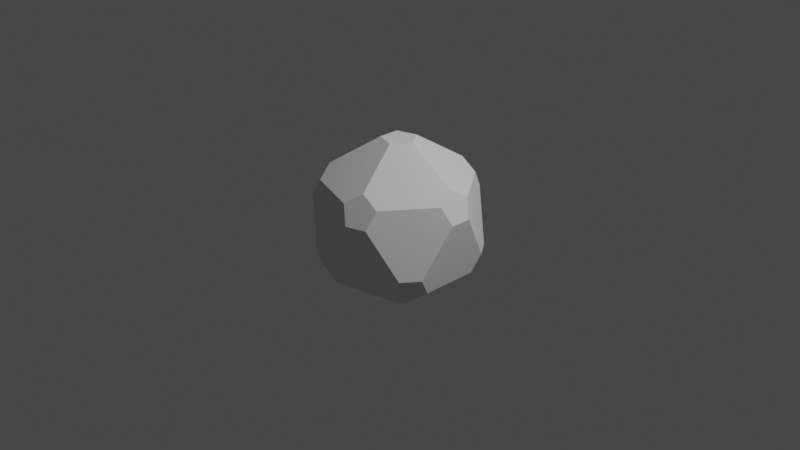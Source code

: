 # Source: Buckyball.blend  (saved by Blender 3.1.7; exported with 4.5.12 LTS)
import bpy
from mathutils import Matrix  # noqa: F401  (used for matrix-valued properties, if any)

bpy.ops.wm.read_factory_settings(use_empty=True)
scene = bpy.context.scene
scene.name = 'Scene'

# ---- collections
col_collection = bpy.data.collections.new('Collection'); scene.collection.children.link(col_collection)

# ---- world
world_world = bpy.data.worlds.new('World'); scene.world = world_world
world_world.use_nodes = True; world_world.node_tree.nodes.clear()
_N = world_world.node_tree.nodes; _L = world_world.node_tree.links
n0 = _N.new('ShaderNodeOutputWorld'); n0.name = 'World Output'; n0.location = (300, 300)
n1 = _N.new('ShaderNodeBackground'); n1.name = 'Background'; n1.location = (10, 300)
n1.inputs[0].default_value = (0.05088, 0.05088, 0.05088, 1.0)
_L.new(n1.outputs[0], n0.inputs[0])
n0.is_active_output = True
world_world.color = (0.05088, 0.05088, 0.05088)
world_world.use_sun_shadow = False
world_world.sun_shadow_jitter_overblur = 0.0

# ---- cameras
cam_camera = bpy.data.cameras.new('Camera')
cam_camera.clip_end = 100.0
cam_camera.ortho_scale = 7.314

# ---- lights
light_light = bpy.data.lights.new('Light', 'POINT')
light_light.transmission_factor = 0.0
light_light.energy = 1000.0
light_light.shadow_soft_size = 0.1
light_light.shadow_maximum_resolution = 0.006
light_light.use_absolute_resolution = True

# ---- meshes
me_icosphere = bpy.data.meshes.new('Icosphere')
me_icosphere.from_pydata([(-0.1878, 0.0, -0.8839), (-0.05803, 0.1786, -0.8839), (0.1519, 0.1104, -0.8839), (0.1519, -0.1104, -0.8839), (-0.05803, -0.1786, -0.8839), (0.7236, -0.305, -0.4472), (0.7595, -0.4153, -0.2594), (0.6297, -0.5939, -0.2594), (0.5136, -0.5939, -0.4472), (0.5717, -0.4153, -0.5633), (-0.2184, -0.672, -0.5633), (-0.06643, -0.7824, -0.4472), (-0.1603, -0.8506, -0.2594), (-0.3703, -0.7824, -0.2594), (-0.4061, -0.672, -0.4472), (-0.7066, 0.0, -0.5633), (-0.7647, -0.1786, -0.4472), (-0.8586, -0.1104, -0.2594), (-0.8586, 0.1104, -0.2594), (-0.7647, 0.1786, -0.4472), (-0.2184, 0.672, -0.5633), (-0.4061, 0.672, -0.4472), (-0.3703, 0.7824, -0.2594), (-0.1603, 0.8506, -0.2594), (-0.06643, 0.7824, -0.4472), (0.7236, 0.305, -0.4472), (0.5717, 0.4153, -0.5633), (0.5136, 0.5939, -0.4472), (0.6297, 0.5939, -0.2594), (0.7595, 0.4153, -0.2594), (0.1603, -0.8506, 0.2594), (0.3703, -0.7824, 0.2594), (0.4061, -0.672, 0.4472), (0.2184, -0.672, 0.5633), (0.06643, -0.7824, 0.4472), (-0.7595, -0.4153, 0.2594), (-0.6297, -0.5939, 0.2594), (-0.5136, -0.5939, 0.4472), (-0.5717, -0.4153, 0.5633), (-0.7236, -0.305, 0.4472), (-0.6297, 0.5939, 0.2594), (-0.7595, 0.4153, 0.2594), (-0.7236, 0.305, 0.4472), (-0.5717, 0.4153, 0.5633), (-0.5136, 0.5939, 0.4472), (0.3703, 0.7824, 0.2594), (0.1603, 0.8506, 0.2594), (0.06643, 0.7824, 0.4472), (0.2184, 0.672, 0.5633), (0.4061, 0.672, 0.4472), (0.8586, -0.1104, 0.2594), (0.8586, 0.1104, 0.2594), (0.7647, 0.1786, 0.4472), (0.7066, 0.0, 0.5633), (0.7647, -0.1786, 0.4472), (0.05803, -0.1786, 0.8839), (0.1878, 0.0, 0.8839), (0.05803, 0.1786, 0.8839), (-0.1519, 0.1104, 0.8839), (-0.1519, -0.1104, 0.8839)], [], [(5, 9, 3, 2, 26, 25), (1, 0, 15, 19, 21, 20), (4, 3, 9, 8, 11, 10), (2, 1, 20, 24, 27, 26), (12, 11, 8, 7, 31, 30), (7, 6, 50, 54, 32, 31), (6, 5, 25, 29, 51, 50), (13, 12, 30, 34, 37, 36), (18, 17, 35, 39, 42, 41), (23, 22, 40, 44, 47, 46), (17, 16, 14, 13, 36, 35), (22, 21, 19, 18, 41, 40), (28, 27, 24, 23, 46, 45), (29, 28, 45, 49, 52, 51), (33, 32, 54, 53, 56, 55), (38, 37, 34, 33, 55, 59), (43, 42, 39, 38, 59, 58), (48, 47, 44, 43, 58, 57), (53, 52, 49, 48, 57, 56), (0, 1, 2, 3, 4), (5, 6, 7, 8, 9), (10, 11, 12, 13, 14), (15, 16, 17, 18, 19), (20, 21, 22, 23, 24), (25, 26, 27, 28, 29), (30, 31, 32, 33, 34), (35, 36, 37, 38, 39), (40, 41, 42, 43, 44), (45, 46, 47, 48, 49), (50, 51, 52, 53, 54), (55, 56, 57, 58, 59), (0, 4, 10, 14, 16, 15)])
_uv = me_icosphere.uv_layers.new(name='UVMap')
_uv.uv.foreach_set('vector', [0.3109, 0.1575, 0.2918, 0.1244, 0.3445, 0.03306, 0.3827, 0.03306, 0.4355, 0.1244, 0.4164, 0.1575, 0.7082, 0.03306, 0.7464, 0.03306, 0.7991, 0.1244, 0.78, 0.1575, 0.6745, 0.1575, 0.6555, 0.1244, 0.1627, 0.03306, 0.2009, 0.03306, 0.2536, 0.1244, 0.2346, 0.1575, 0.1291, 0.1575, 0.11, 0.1244, 0.5264, 0.03306, 0.5645, 0.03306, 0.6173, 0.1244, 0.5982, 0.1575, 0.4927, 0.1575, 0.4736, 0.1244, 0.11, 0.1905, 0.1291, 0.1575, 0.2346, 0.1575, 0.2536, 0.1905, 0.2009, 0.2819, 0.1627, 0.2819, 0.2536, 0.1905, 0.2918, 0.1905, 0.3445, 0.2819, 0.3255, 0.3149, 0.22, 0.3149, 0.2009, 0.2819, 0.2918, 0.1905, 0.3109, 0.1575, 0.4164, 0.1575, 0.4355, 0.1905, 0.3827, 0.2819, 0.3445, 0.2819, 0.07182, 0.1905, 0.11, 0.1905, 0.1627, 0.2819, 0.1436, 0.3149, 0.03817, 0.3149, 0.01909, 0.2819, 0.7991, 0.1905, 0.8373, 0.1905, 0.89, 0.2819, 0.8709, 0.3149, 0.7654, 0.3149, 0.7464, 0.2819, 0.6173, 0.1905, 0.6555, 0.1905, 0.7082, 0.2819, 0.6891, 0.3149, 0.5836, 0.3149, 0.5645, 0.2819, 0.8373, 0.1905, 0.8564, 0.1575, 0.9618, 0.1575, 0.9809, 0.1905, 0.9282, 0.2819, 0.89, 0.2819, 0.6555, 0.1905, 0.6745, 0.1575, 0.78, 0.1575, 0.7991, 0.1905, 0.7464, 0.2819, 0.7082, 0.2819, 0.4736, 0.1905, 0.4927, 0.1575, 0.5982, 0.1575, 0.6173, 0.1905, 0.5645, 0.2819, 0.5264, 0.2819, 0.4355, 0.1905, 0.4736, 0.1905, 0.5264, 0.2819, 0.5073, 0.3149, 0.4018, 0.3149, 0.3827, 0.2819, 0.2009, 0.348, 0.22, 0.3149, 0.3255, 0.3149, 0.3445, 0.348, 0.2918, 0.4393, 0.2536, 0.4393, 0.01909, 0.348, 0.03817, 0.3149, 0.1436, 0.3149, 0.1627, 0.348, 0.11, 0.4393, 0.07182, 0.4393, 0.7464, 0.348, 0.7654, 0.3149, 0.8709, 0.3149, 0.89, 0.348, 0.8373, 0.4393, 0.7991, 0.4393, 0.5645, 0.348, 0.5836, 0.3149, 0.6891, 0.3149, 0.7082, 0.348, 0.6555, 0.4393, 0.6173, 0.4393, 0.3827, 0.348, 0.4018, 0.3149, 0.5073, 0.3149, 0.5264, 0.348, 0.4736, 0.4393, 0.4355, 0.4393, 0.89, 0.03306, 0.7082, 0.03306, 0.5264, 0.03306, 0.3445, 0.03306, 0.1627, 0.03306, 0.3109, 0.1575, 0.2918, 0.1905, 0.2536, 0.1905, 0.2346, 0.1575, 0.2536, 0.1244, 0.9809, 0.1244, 0.1291, 0.1575, 0.11, 0.1905, 0.07182, 0.1905, 0.9618, 0.1575, 0.7991, 0.1244, 0.8564, 0.1575, 0.8373, 0.1905, 0.7991, 0.1905, 0.78, 0.1575, 0.6173, 0.1244, 0.6745, 0.1575, 0.6555, 0.1905, 0.6173, 0.1905, 0.5982, 0.1575, 0.4164, 0.1575, 0.4355, 0.1244, 0.4927, 0.1575, 0.4736, 0.1905, 0.4355, 0.1905, 0.1627, 0.2819, 0.2009, 0.2819, 0.22, 0.3149, 0.2009, 0.348, 0.1436, 0.3149, 0.89, 0.2819, 0.9282, 0.2819, 0.03817, 0.3149, 0.01909, 0.348, 0.8709, 0.3149, 0.7082, 0.2819, 0.7464, 0.2819, 0.7654, 0.3149, 0.7464, 0.348, 0.6891, 0.3149, 0.5264, 0.2819, 0.5645, 0.2819, 0.5836, 0.3149, 0.5645, 0.348, 0.5073, 0.3149, 0.3445, 0.2819, 0.3827, 0.2819, 0.4018, 0.3149, 0.3827, 0.348, 0.3255, 0.3149, 0.11, 0.4393, 0.2918, 0.4393, 0.4736, 0.4393, 0.6555, 0.4393, 0.8373, 0.4393, 0.89, 0.03306, 0.9282, 0.03306, 0.9809, 0.1244, 0.9618, 0.1575, 0.8564, 0.1575, 0.8373, 0.1244])
me_icosphere.use_remesh_fix_poles = True
me_icosphere.use_remesh_preserve_attributes = False
me_icosphere.update()

# ---- objects
ob_light = bpy.data.objects.new('Light', light_light)
ob_camera = bpy.data.objects.new('Camera', cam_camera)
ob_icosphere = bpy.data.objects.new('Icosphere', me_icosphere)

# ---- transforms, parenting, visibility, modifiers, constraints
ob_light.location = (4.076, 1.005, 5.904)
ob_light.rotation_euler = (0.6503, 0.05522, 1.866)
ob_light.lock_rotations_4d = False
ob_light.empty_display_type = 'ARROWS'
ob_light.color = (0.0, 0.0, 0.0, 0.0)
ob_light.lineart.crease_threshold = 0.0
ob_camera.location = (7.359, -6.926, 4.958)
ob_camera.rotation_euler = (1.109, 0.0, 0.8149)
ob_camera.lock_rotations_4d = False
ob_camera.empty_display_type = 'ARROWS'
ob_camera.color = (0.0, 0.0, 0.0, 0.0)
ob_camera.display_type = 'WIRE'
ob_camera.lineart.crease_threshold = 0.0
ob_icosphere.location = (0.0, 0.0, 0.0)

# ---- collection membership
col_collection.objects.link(ob_light)
col_collection.objects.link(ob_camera)
col_collection.objects.link(ob_icosphere)

# ---- scene / render settings (as saved in the file)
scene.camera = ob_camera
scene.frame_start = 1; scene.frame_end = 250; scene.frame_set(1)
scene.render.engine = 'BLENDER_EEVEE_NEXT'
scene.cycles.sampling_pattern = 'TABULATED_SOBOL'
scene.cycles.use_light_tree = False
scene.view_settings.view_transform = 'Filmic'
bpy.context.view_layer.update()
